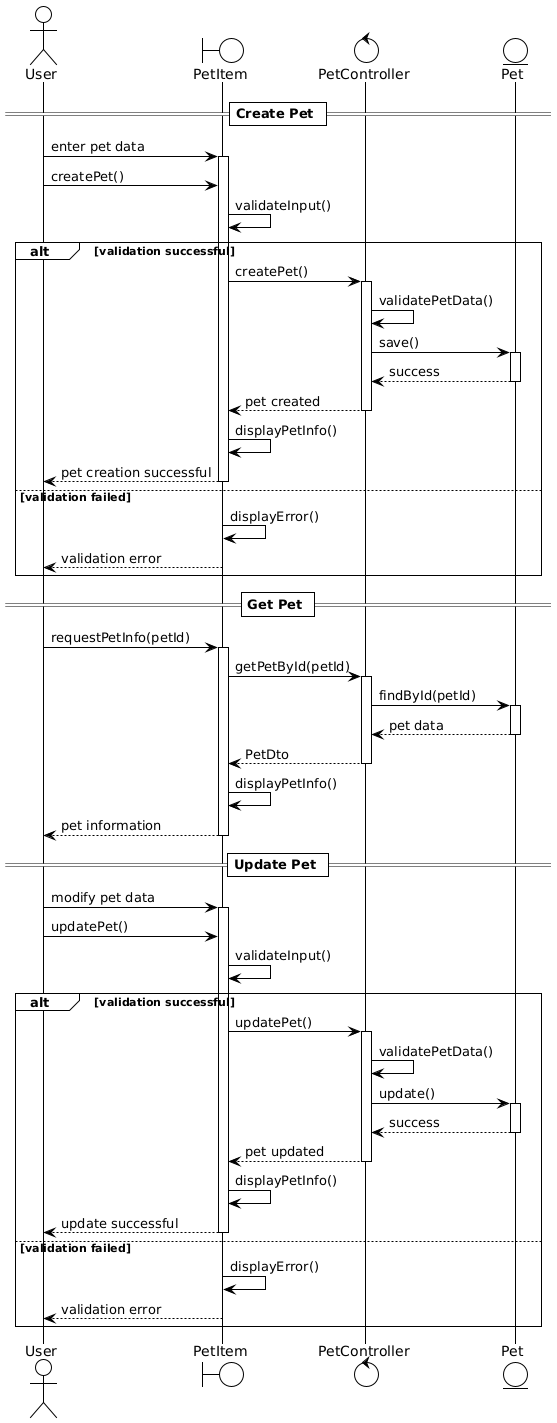

The diagram above was rendered by PlantUML. Its source (embedded in the PNG):
@startuml
!theme plain

actor "User" as U
boundary "PetItem" as PI
control "PetController" as PC
entity "Pet" as P

== Create Pet ==
U -> PI: enter pet data
activate PI

U -> PI: createPet()
PI -> PI: validateInput()

alt validation successful
    PI -> PC: createPet()
    activate PC
    PC -> PC: validatePetData()
    PC -> P: save()
    activate P
    P --> PC: success
    deactivate P
    PC --> PI: pet created
    deactivate PC
    PI -> PI: displayPetInfo()
    PI --> U: pet creation successful
    deactivate PI

else validation failed
    PI -> PI: displayError()
    PI --> U: validation error
    deactivate PI
end

== Get Pet ==
U -> PI: requestPetInfo(petId)
activate PI
PI -> PC: getPetById(petId)
activate PC
PC -> P: findById(petId)
activate P
P --> PC: pet data
deactivate P
PC --> PI: PetDto
deactivate PC
PI -> PI: displayPetInfo()
PI --> U: pet information
deactivate PI

== Update Pet ==
U -> PI: modify pet data
activate PI
U -> PI: updatePet()
PI -> PI: validateInput()

alt validation successful
    PI -> PC: updatePet()
    activate PC
    PC -> PC: validatePetData()
    PC -> P: update()
    activate P
    P --> PC: success
    deactivate P
    PC --> PI: pet updated
    deactivate PC
    PI -> PI: displayPetInfo()
    PI --> U: update successful
    deactivate PI

else validation failed
    PI -> PI: displayError()
    PI --> U: validation error
    deactivate PI
end
@enduml